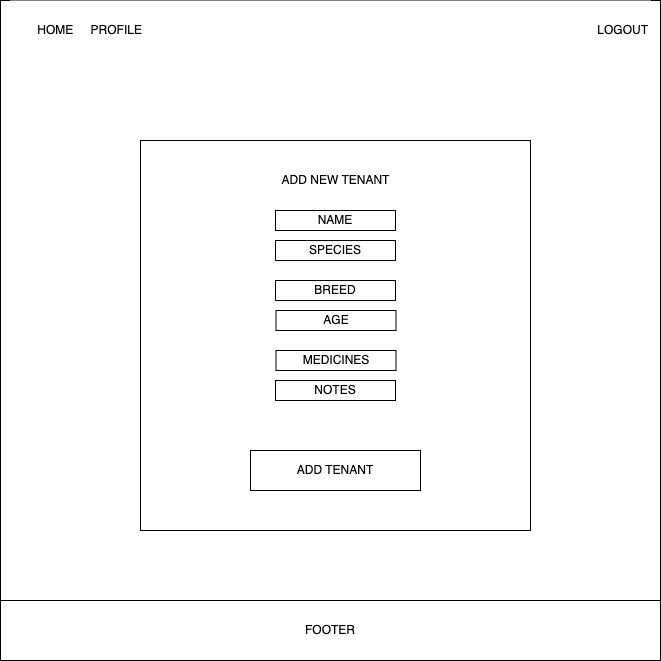

The diagram above was exported from draw.io. Its source (the exported page's mxGraphModel, read from the mxfile embedded in the PNG):
<mxGraphModel dx="811" dy="638" grid="1" gridSize="10" guides="1" tooltips="1" connect="1" arrows="1" fold="1" page="1" pageScale="1" pageWidth="850" pageHeight="1100" math="0" shadow="0">
  <root>
    <mxCell id="0" />
    <mxCell id="1" parent="0" />
    <mxCell id="3" value="" style="whiteSpace=wrap;html=1;aspect=fixed;" parent="1" vertex="1">
      <mxGeometry x="90" y="120" width="660" height="660" as="geometry" />
    </mxCell>
    <mxCell id="4" value="&lt;div style=&quot;&quot;&gt;&lt;span style=&quot;background-color: initial;&quot;&gt;HOME&lt;span style=&quot;white-space: pre;&quot;&gt;&#09;&lt;/span&gt;PROFILE&lt;span style=&quot;white-space: pre;&quot;&gt;&#09;&lt;/span&gt;&lt;span style=&quot;white-space: pre;&quot;&gt;&#09;&lt;/span&gt;&lt;span style=&quot;white-space: pre;&quot;&gt;&#09;&lt;/span&gt;&lt;span style=&quot;white-space: pre;&quot;&gt;&#09;&lt;/span&gt;&lt;span style=&quot;white-space: pre;&quot;&gt;&#09;&lt;/span&gt;&lt;span style=&quot;white-space: pre;&quot;&gt;&#09;&lt;/span&gt;&lt;span style=&quot;white-space: pre;&quot;&gt;&#09;&lt;/span&gt;&lt;span style=&quot;white-space: pre;&quot;&gt;&#09;&lt;/span&gt;&lt;span style=&quot;white-space: pre;&quot;&gt;&#09;&lt;/span&gt;&lt;span style=&quot;white-space: pre;&quot;&gt;&#09;&lt;/span&gt;&lt;span style=&quot;white-space: pre;&quot;&gt;&#09;&lt;/span&gt;&lt;span style=&quot;white-space: pre;&quot;&gt;&#09;&lt;span style=&quot;white-space: pre;&quot;&gt;&#09;&lt;/span&gt;&lt;span style=&quot;white-space: pre;&quot;&gt;&#09;&lt;/span&gt;&lt;span style=&quot;white-space: pre;&quot;&gt;&#09;&lt;span style=&quot;white-space: pre;&quot;&gt;&#09;&lt;/span&gt;&lt;/span&gt;&lt;/span&gt;&lt;span style=&quot;white-space: pre;&quot;&gt;&#09;&lt;/span&gt;&lt;span style=&quot;white-space: pre;&quot;&gt;&#09;&lt;/span&gt;&lt;/span&gt;&lt;span style=&quot;background-color: initial;&quot;&gt;LOGOUT&lt;/span&gt;&lt;/div&gt;" style="rounded=0;whiteSpace=wrap;html=1;align=right;strokeColor=none;" parent="1" vertex="1">
      <mxGeometry x="100" y="120" width="640" height="60" as="geometry" />
    </mxCell>
    <mxCell id="5" value="FOOTER" style="rounded=0;whiteSpace=wrap;html=1;" parent="1" vertex="1">
      <mxGeometry x="90" y="720" width="660" height="60" as="geometry" />
    </mxCell>
    <mxCell id="10" value="" style="whiteSpace=wrap;html=1;aspect=fixed;" parent="1" vertex="1">
      <mxGeometry x="230" y="260" width="390" height="390" as="geometry" />
    </mxCell>
    <mxCell id="13" value="ADD NEW TENANT" style="rounded=1;whiteSpace=wrap;html=1;fillColor=none;strokeColor=none;" parent="1" vertex="1">
      <mxGeometry x="273" y="270" width="305" height="60" as="geometry" />
    </mxCell>
    <mxCell id="29" value="ADD TENANT" style="rounded=0;whiteSpace=wrap;html=1;fillColor=none;" parent="1" vertex="1">
      <mxGeometry x="340" y="570" width="170" height="40" as="geometry" />
    </mxCell>
    <mxCell id="39" value="NAME" style="rounded=0;whiteSpace=wrap;html=1;" parent="1" vertex="1">
      <mxGeometry x="365" y="330" width="120" height="20" as="geometry" />
    </mxCell>
    <mxCell id="41" value="SPECIES" style="rounded=0;whiteSpace=wrap;html=1;" parent="1" vertex="1">
      <mxGeometry x="365" y="360" width="120" height="20" as="geometry" />
    </mxCell>
    <mxCell id="43" value="MEDICINES" style="rounded=0;whiteSpace=wrap;html=1;" parent="1" vertex="1">
      <mxGeometry x="365.5" y="470" width="120" height="20" as="geometry" />
    </mxCell>
    <mxCell id="44" value="NOTES" style="rounded=0;whiteSpace=wrap;html=1;" parent="1" vertex="1">
      <mxGeometry x="365" y="500" width="120" height="20" as="geometry" />
    </mxCell>
    <mxCell id="45" value="BREED" style="rounded=0;whiteSpace=wrap;html=1;" parent="1" vertex="1">
      <mxGeometry x="365" y="400" width="120" height="20" as="geometry" />
    </mxCell>
    <mxCell id="48" value="AGE" style="rounded=0;whiteSpace=wrap;html=1;" parent="1" vertex="1">
      <mxGeometry x="365.5" y="430" width="120" height="20" as="geometry" />
    </mxCell>
  </root>
</mxGraphModel>